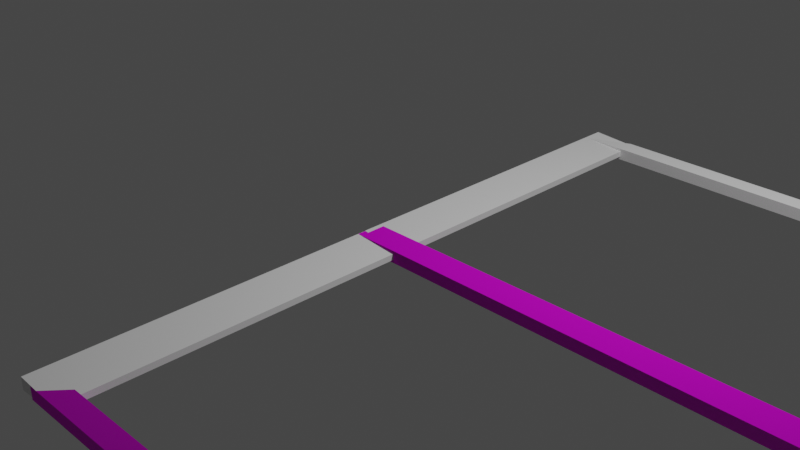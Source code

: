 # Source: fenstersmall.blend  (saved by Blender 3.4.6; exported with 4.5.12 LTS)
import bpy
from mathutils import Matrix  # noqa: F401  (used for matrix-valued properties, if any)

bpy.ops.wm.read_factory_settings(use_empty=True)
scene = bpy.context.scene
scene.name = 'Scene'

# ---- collections
col_collection = bpy.data.collections.new('Collection'); scene.collection.children.link(col_collection)

# ---- images (referenced by path relative to the original .blend; pixels are not part of the script)
import os
ASSET_DIR = os.environ.get("B2B_ASSET_DIR", "")  # directory of the original .blend (textures are referenced by path, not embedded)
HERE = os.path.dirname(os.path.abspath(__file__))  # packed textures are extracted next to this script under _unpacked/

def load_image(name, relpath, width, height, colorspace="sRGB"):
    """Load a texture the original file referenced (path relative to the .blend, or extracted next to this script)."""
    p = next((c for c in (os.path.join(HERE, relpath), os.path.join(ASSET_DIR, relpath)) if relpath and os.path.exists(c)), "")
    if p:
        img = bpy.data.images.load(p, check_existing=True)
        img.name = name
    else:  # same state as the original file: an image datablock whose file is absent (Cycles renders it pink)
        img = bpy.data.images.new(name, width, height)
        img.source = "FILE"
        img.filepath = "//" + (relpath or name)
    img.colorspace_settings.name = colorspace
    return img
img_brown_planks_03_disp_4k_png_001 = load_image('brown_planks_03_disp_4k.png.001', 'textures/brown_planks_03_disp_4k.png', 1024, 1024, 'Non-Color')
img_brown_planks_03_diff_4k_jpg_001 = load_image('brown_planks_03_diff_4k.jpg.001', 'textures/brown_planks_03_diff_4k.jpg', 1024, 1024, 'sRGB')
img_brown_planks_03_rough_4k_jpg_001 = load_image('brown_planks_03_rough_4k.jpg.001', 'textures/brown_planks_03_rough_4k.jpg', 1024, 1024, 'Non-Color')
img_brown_planks_03_nor_gl_4k_exr_001 = load_image('brown_planks_03_nor_gl_4k.exr.001', 'textures/brown_planks_03_nor_gl_4k.exr', 1024, 1024, 'Non-Color')

# ---- materials (node trees are filled in below, after node groups)
mat_material_002 = bpy.data.materials.new('Material.002')
mat_material_002.use_transparent_shadow = False
mat_material_006 = bpy.data.materials.new('Material.006')
mat_material_006.use_transparent_shadow = False
mat_material_001 = bpy.data.materials.new('Material.001')
mat_material_001.use_transparent_shadow = False
mat_material_007 = bpy.data.materials.new('Material.007')
mat_material_007.use_transparent_shadow = False
mat_material_009 = bpy.data.materials.new('Material.009')
mat_material_009.use_transparent_shadow = False

# ---- material node trees
mat_material_002.use_nodes = True; mat_material_002.node_tree.nodes.clear()
_N = mat_material_002.node_tree.nodes; _L = mat_material_002.node_tree.links
n0 = _N.new('ShaderNodeOutputMaterial'); n0.name = 'Material Output'; n0.location = (300, 300)
n1 = _N.new('ShaderNodeBsdfPrincipled'); n1.name = 'Principled BSDF'; n1.location = (10, 300)
n1.distribution = 'GGX'
n1.subsurface_method = 'RANDOM_WALK_SKIN'
n1.inputs[3].default_value = 1.45
n1.inputs[27].default_value = (0.0, 0.0, 0.0, 1.0)
n1.inputs[28].default_value = 1.0
n2 = _N.new('ShaderNodeTexImage'); n2.name = 'Image Texture'; n2.location = (84, -870)
n2.label = 'Displacement'
n2.image = img_brown_planks_03_disp_4k_png_001
n3 = _N.new('ShaderNodeDisplacement'); n3.name = 'Displacement'; n3.location = (110, -400)
n3.inputs[2].default_value = 1.0
n4 = _N.new('ShaderNodeTexImage'); n4.name = 'Image Texture.001'; n4.location = (84, -30)
n4.label = 'Base Color'
n4.image = img_brown_planks_03_diff_4k_jpg_001
n5 = _N.new('ShaderNodeTexImage'); n5.name = 'Image Texture.002'; n5.location = (84, -310)
n5.label = 'Roughness'
n5.image = img_brown_planks_03_rough_4k_jpg_001
n6 = _N.new('ShaderNodeTexImage'); n6.name = 'Image Texture.003'; n6.location = (84, -590)
n6.label = 'Normal'
n6.image = img_brown_planks_03_nor_gl_4k_exr_001
n7 = _N.new('ShaderNodeNormalMap'); n7.name = 'Normal Map'; n7.location = (-240, -60)
n8 = _N.new('ShaderNodeMapping'); n8.name = 'Mapping'; n8.location = (230, -30)
n9 = _N.new('NodeReroute'); n9.name = 'Reroute'; n9.location = (34, -586)
n9.width = 16
n9.socket_idname = 'NodeSocketVector'
n10 = _N.new('ShaderNodeTexCoord'); n10.name = 'Texture Coordinate'; n10.location = (30, -30)
n11 = _N.new('NodeFrame'); n11.name = 'Frame'; n11.location = (-1270, 330)
n11.label = 'Mapping'
n11.width = 400
n12 = _N.new('NodeFrame'); n12.name = 'Frame.001'; n12.location = (-624, 530)
n12.label = 'Textures'
n12.width = 354
n2.parent = n12
n4.parent = n12
n5.parent = n12
n6.parent = n12
n8.parent = n11
n9.parent = n12
n10.parent = n11
_L.new(n1.outputs[0], n0.inputs[0])
_L.new(n2.outputs[0], n3.inputs[0])
_L.new(n3.outputs[0], n0.inputs[2])
_L.new(n4.outputs[0], n1.inputs[0])
_L.new(n5.outputs[0], n1.inputs[2])
_L.new(n6.outputs[0], n7.inputs[1])
_L.new(n7.outputs[0], n1.inputs[5])
_L.new(n9.outputs[0], n4.inputs[0])
_L.new(n9.outputs[0], n5.inputs[0])
_L.new(n9.outputs[0], n6.inputs[0])
_L.new(n9.outputs[0], n2.inputs[0])
_L.new(n8.outputs[0], n9.inputs[0])
_L.new(n10.outputs[2], n8.inputs[0])
n0.is_active_output = True
mat_material_006.use_nodes = True; mat_material_006.node_tree.nodes.clear()
_N = mat_material_006.node_tree.nodes; _L = mat_material_006.node_tree.links
n0 = _N.new('ShaderNodeBsdfPrincipled'); n0.name = 'Principled BSDF'; n0.location = (10, 300)
n0.distribution = 'GGX'
n0.subsurface_method = 'RANDOM_WALK_SKIN'
n0.inputs[3].default_value = 1.45
n0.inputs[27].default_value = (0.0, 0.0, 0.0, 1.0)
n0.inputs[28].default_value = 1.0
n1 = _N.new('ShaderNodeOutputMaterial'); n1.name = 'Material Output'; n1.location = (300, 300)
_L.new(n0.outputs[0], n1.inputs[0])
n1.is_active_output = True
mat_material_001.use_nodes = True; mat_material_001.node_tree.nodes.clear()
_N = mat_material_001.node_tree.nodes; _L = mat_material_001.node_tree.links
n0 = _N.new('ShaderNodeBsdfPrincipled'); n0.name = 'Principled BSDF'; n0.location = (10, 300)
n0.distribution = 'GGX'
n0.subsurface_method = 'RANDOM_WALK_SKIN'
n0.inputs[3].default_value = 1.45
n0.inputs[27].default_value = (0.0, 0.0, 0.0, 1.0)
n0.inputs[28].default_value = 1.0
n1 = _N.new('ShaderNodeOutputMaterial'); n1.name = 'Material Output'; n1.location = (300, 300)
_L.new(n0.outputs[0], n1.inputs[0])
n1.is_active_output = True
mat_material_007.use_nodes = True; mat_material_007.node_tree.nodes.clear()
_N = mat_material_007.node_tree.nodes; _L = mat_material_007.node_tree.links
n0 = _N.new('ShaderNodeBsdfPrincipled'); n0.name = 'Principled BSDF'; n0.location = (10, 300)
n0.distribution = 'GGX'
n0.subsurface_method = 'RANDOM_WALK_SKIN'
n0.inputs[3].default_value = 1.45
n0.inputs[27].default_value = (0.0, 0.0, 0.0, 1.0)
n0.inputs[28].default_value = 1.0
n1 = _N.new('ShaderNodeOutputMaterial'); n1.name = 'Material Output'; n1.location = (300, 300)
_L.new(n0.outputs[0], n1.inputs[0])
n1.is_active_output = True
mat_material_009.use_nodes = True; mat_material_009.node_tree.nodes.clear()
_N = mat_material_009.node_tree.nodes; _L = mat_material_009.node_tree.links
n0 = _N.new('ShaderNodeBsdfPrincipled'); n0.name = 'Principled BSDF'; n0.location = (10, 300)
n0.distribution = 'GGX'
n0.subsurface_method = 'RANDOM_WALK_SKIN'
n0.inputs[3].default_value = 1.45
n0.inputs[27].default_value = (0.0, 0.0, 0.0, 1.0)
n0.inputs[28].default_value = 1.0
n1 = _N.new('ShaderNodeOutputMaterial'); n1.name = 'Material Output'; n1.location = (300, 300)
_L.new(n0.outputs[0], n1.inputs[0])
n1.is_active_output = True

# ---- world
world_world = bpy.data.worlds.new('World'); scene.world = world_world
world_world.use_nodes = True; world_world.node_tree.nodes.clear()
_N = world_world.node_tree.nodes; _L = world_world.node_tree.links
n0 = _N.new('ShaderNodeOutputWorld'); n0.name = 'World Output'; n0.location = (300, 300)
n1 = _N.new('ShaderNodeBackground'); n1.name = 'Background'; n1.location = (10, 300)
n1.inputs[0].default_value = (0.05088, 0.05088, 0.05088, 1.0)
_L.new(n1.outputs[0], n0.inputs[0])
n0.is_active_output = True
world_world.color = (0.05088, 0.05088, 0.05088)
world_world.use_sun_shadow = False
world_world.sun_shadow_jitter_overblur = 0.0

# ---- cameras
cam_camera = bpy.data.cameras.new('Camera')
cam_camera.clip_end = 100.0
cam_camera.ortho_scale = 7.314

# ---- lights
light_light = bpy.data.lights.new('Light', 'POINT')
light_light.transmission_factor = 0.0
light_light.energy = 1000.0
light_light.shadow_soft_size = 0.1
light_light.shadow_maximum_resolution = 0.006
light_light.use_absolute_resolution = True

# ---- meshes
me_cube_008 = bpy.data.meshes.new('Cube.008')
me_cube_008.from_pydata([(-2.332, -0.1559, -0.07454), (-2.3, -0.1565, 0.07454), (-2.755, 0.1615, -0.09004), (-2.755, 0.1615, 0.09004), (2.415, -0.1636, -0.07454), (2.415, -0.1636, 0.07454), (2.625, 0.159, -0.09004), (2.625, 0.159, 0.09004)], [], [(0, 1, 3, 2), (2, 3, 7, 6), (6, 7, 5, 4), (4, 5, 1, 0), (2, 6, 4, 0), (7, 3, 1, 5)])
_uv = me_cube_008.uv_layers.new(name='UVMap')
_uv.uv.foreach_set('vector', [0.375, 0.0, 0.625, 0.0, 0.625, 0.25, 0.375, 0.25, 0.375, 0.25, 0.625, 0.25, 0.625, 0.5, 0.375, 0.5, 0.375, 0.5, 0.625, 0.5, 0.625, 0.75, 0.375, 0.75, 0.375, 0.75, 0.625, 0.75, 0.625, 1.0, 0.375, 1.0, 0.125, 0.5, 0.375, 0.5, 0.375, 0.75, 0.125, 0.75, 0.625, 0.5, 0.875, 0.5, 0.875, 0.75, 0.625, 0.75])
me_cube_008.materials.append(mat_material_002)
me_cube_008.materials.append(mat_material_006)
me_cube_008.materials.append(mat_material_001)
me_cube_008.materials.append(mat_material_007)
me_cube_008.materials.append(mat_material_009)
me_cube_008.update()
me_cube_032 = bpy.data.meshes.new('Cube.032')
me_cube_032.from_pydata([(-2.515, -5.232, -0.06943), (-2.514, -4.775, -0.06943), (-2.515, -5.232, 0.1106), (2.767, -5.186, -0.06943), (2.768, -4.776, -0.06943), (2.767, -5.186, 0.1106), (2.768, -4.776, 0.1106), (-2.514, -4.775, 0.1106)], [], [(1, 4, 3, 0), (0, 2, 7, 1), (3, 5, 2, 0), (4, 6, 5, 3), (6, 7, 2, 5), (1, 7, 6, 4)])
_uv = me_cube_032.uv_layers.new(name='UVMap')
_uv.uv.foreach_set('vector', [0.125, 0.5, 0.375, 0.5, 0.375, 0.75, 0.125, 0.75, 0.375, 0.0, 0.625, 0.0, 0.625, 0.25, 0.375, 0.25, 0.375, 0.75, 0.625, 0.75, 0.625, 1.0, 0.375, 1.0, 0.375, 0.5, 0.625, 0.5, 0.625, 0.75, 0.375, 0.75, 0.625, 0.5, 0.875, 0.5, 0.875, 0.75, 0.625, 0.75, 0.375, 0.25, 0.625, 0.25, 0.625, 0.5, 0.375, 0.5])
me_cube_032.materials.append(mat_material_002)
me_cube_032.materials.append(mat_material_006)
me_cube_032.materials.append(mat_material_001)
me_cube_032.materials.append(mat_material_007)
me_cube_032.materials.append(mat_material_009)
me_cube_032.update()
me_cube_034 = bpy.data.meshes.new('Cube.034')
me_cube_034.from_pydata([(-4.475, -7.592, -0.01356), (-4.475, -7.471, -0.01356), (-4.475, -7.592, 0.05487), (2.754, -7.592, -0.01356), (2.754, -7.471, -0.01356), (2.754, -7.592, 0.05487), (2.754, -7.471, 0.05487), (-4.475, -7.471, 0.05487)], [], [(1, 4, 3, 0), (0, 2, 7, 1), (3, 5, 2, 0), (4, 6, 5, 3), (6, 7, 2, 5), (1, 7, 6, 4)])
_uv = me_cube_034.uv_layers.new(name='UVMap')
_uv.uv.foreach_set('vector', [0.125, 0.5, 0.375, 0.5, 0.375, 0.75, 0.125, 0.75, 0.375, 0.0, 0.625, 0.0, 0.625, 0.25, 0.375, 0.25, 0.375, 0.75, 0.625, 0.75, 0.625, 1.0, 0.375, 1.0, 0.375, 0.5, 0.625, 0.5, 0.625, 0.75, 0.375, 0.75, 0.625, 0.5, 0.875, 0.5, 0.875, 0.75, 0.625, 0.75, 0.375, 0.25, 0.625, 0.25, 0.625, 0.5, 0.375, 0.5])
me_cube_034.materials.append(mat_material_002)
me_cube_034.materials.append(mat_material_006)
me_cube_034.materials.append(mat_material_001)
me_cube_034.materials.append(mat_material_007)
me_cube_034.materials.append(mat_material_009)
me_cube_034.update()
me_cube_040 = bpy.data.meshes.new('Cube.040')
me_cube_040.from_pydata([(-7.273, -0.1579, -0.05388), (-7.696, 0.1595, -0.06938), (-7.241, -0.1585, 0.09519), (-2.526, -0.1656, -0.05388), (-2.316, 0.157, -0.06938), (-2.526, -0.1656, 0.09519), (-2.316, 0.157, 0.1107), (-7.696, 0.1595, 0.1107)], [], [(1, 4, 3, 0), (0, 2, 7, 1), (3, 5, 2, 0), (4, 6, 5, 3), (6, 7, 2, 5), (1, 7, 6, 4)])
_uv = me_cube_040.uv_layers.new(name='UVMap')
_uv.uv.foreach_set('vector', [0.125, 0.5, 0.375, 0.5, 0.375, 0.75, 0.125, 0.75, 0.375, 0.0, 0.625, 0.0, 0.625, 0.25, 0.375, 0.25, 0.375, 0.75, 0.625, 0.75, 0.625, 1.0, 0.375, 1.0, 0.375, 0.5, 0.625, 0.5, 0.625, 0.75, 0.375, 0.75, 0.625, 0.5, 0.875, 0.5, 0.875, 0.75, 0.625, 0.75, 0.375, 0.25, 0.625, 0.25, 0.625, 0.5, 0.375, 0.5])
me_cube_040.materials.append(mat_material_002)
me_cube_040.materials.append(mat_material_006)
me_cube_040.materials.append(mat_material_001)
me_cube_040.materials.append(mat_material_007)
me_cube_040.materials.append(mat_material_009)
me_cube_040.update()
me_cube_041 = bpy.data.meshes.new('Cube.041')
me_cube_041.from_pydata([(-7.7, 0.16, -0.06938), (-7.198, 0.16, -0.02596), (-7.7, 0.16, 0.1107), (-7.7, -5.09, -0.06938), (-7.198, -5.09, -0.02309), (-7.7, -5.09, 0.1107), (-7.198, -5.09, 0.0644), (-7.198, 0.16, 0.06726)], [], [(1, 4, 3, 0), (0, 2, 7, 1), (3, 5, 2, 0), (4, 6, 5, 3), (6, 7, 2, 5), (1, 7, 6, 4)])
me_cube_041.polygons.foreach_set('material_index', [1, 1, 1, 1, 1, 1])
_uv = me_cube_041.uv_layers.new(name='UVMap')
_uv.uv.foreach_set('vector', [0.125, 0.5, 0.375, 0.5, 0.375, 0.75, 0.125, 0.75, 0.375, 0.0, 0.625, 0.0, 0.625, 0.25, 0.375, 0.25, 0.375, 0.75, 0.625, 0.75, 0.625, 1.0, 0.375, 1.0, 0.375, 0.5, 0.625, 0.5, 0.625, 0.75, 0.375, 0.75, 0.625, 0.5, 0.875, 0.5, 0.875, 0.75, 0.625, 0.75, 0.375, 0.25, 0.625, 0.25, 0.625, 0.5, 0.375, 0.5])
me_cube_041.materials.append(mat_material_002)
me_cube_041.materials.append(mat_material_006)
me_cube_041.materials.append(mat_material_001)
me_cube_041.materials.append(mat_material_007)
me_cube_041.materials.append(mat_material_009)
me_cube_041.update()
me_cube_042 = bpy.data.meshes.new('Cube.042')
me_cube_042.from_pydata([(-7.7, 0.16, -0.06938), (-7.198, 0.16, -0.02596), (-7.7, 0.16, 0.1107), (-7.7, -5.09, -0.06938), (-7.198, -5.09, -0.02309), (-7.7, -5.09, 0.1107), (-7.198, -5.09, 0.0644), (-7.198, 0.16, 0.06726)], [], [(1, 4, 3, 0), (0, 2, 7, 1), (3, 5, 2, 0), (4, 6, 5, 3), (6, 7, 2, 5), (1, 7, 6, 4)])
me_cube_042.polygons.foreach_set('material_index', [2, 2, 2, 2, 2, 2])
_uv = me_cube_042.uv_layers.new(name='UVMap')
_uv.uv.foreach_set('vector', [0.125, 0.5, 0.375, 0.5, 0.375, 0.75, 0.125, 0.75, 0.375, 0.0, 0.625, 0.0, 0.625, 0.25, 0.375, 0.25, 0.375, 0.75, 0.625, 0.75, 0.625, 1.0, 0.375, 1.0, 0.375, 0.5, 0.625, 0.5, 0.625, 0.75, 0.375, 0.75, 0.625, 0.5, 0.875, 0.5, 0.875, 0.75, 0.625, 0.75, 0.375, 0.25, 0.625, 0.25, 0.625, 0.5, 0.375, 0.5])
me_cube_042.materials.append(mat_material_002)
me_cube_042.materials.append(mat_material_006)
me_cube_042.materials.append(mat_material_001)
me_cube_042.materials.append(mat_material_007)
me_cube_042.materials.append(mat_material_009)
me_cube_042.update()
me_cube_043 = bpy.data.meshes.new('Cube.043')
me_cube_043.from_pydata([(-7.706, -4.9, -0.0653), (-7.203, -4.9, -0.02187), (-7.706, -4.9, 0.1148), (-7.706, -10.15, -0.0653), (-7.203, -10.15, -0.01901), (-7.706, -10.15, 0.1148), (-7.203, -10.15, 0.06848), (-7.203, -4.9, 0.07135)], [], [(1, 4, 3, 0), (0, 2, 7, 1), (3, 5, 2, 0), (4, 6, 5, 3), (6, 7, 2, 5), (1, 7, 6, 4)])
me_cube_043.polygons.foreach_set('material_index', [1, 1, 1, 1, 1, 1])
_uv = me_cube_043.uv_layers.new(name='UVMap')
_uv.uv.foreach_set('vector', [0.125, 0.5, 0.375, 0.5, 0.375, 0.75, 0.125, 0.75, 0.375, 0.0, 0.625, 0.0, 0.625, 0.25, 0.375, 0.25, 0.375, 0.75, 0.625, 0.75, 0.625, 1.0, 0.375, 1.0, 0.375, 0.5, 0.625, 0.5, 0.625, 0.75, 0.375, 0.75, 0.625, 0.5, 0.875, 0.5, 0.875, 0.75, 0.625, 0.75, 0.375, 0.25, 0.625, 0.25, 0.625, 0.5, 0.375, 0.5])
me_cube_043.materials.append(mat_material_002)
me_cube_043.materials.append(mat_material_006)
me_cube_043.materials.append(mat_material_001)
me_cube_043.materials.append(mat_material_007)
me_cube_043.materials.append(mat_material_009)
me_cube_043.update()
me_cube_044 = bpy.data.meshes.new('Cube.044')
me_cube_044.from_pydata([(2.768, -4.903, -0.0653), (2.266, -4.902, -0.02187), (2.768, -4.903, 0.1148), (2.762, -10.15, -0.0653), (2.26, -10.15, -0.01901), (2.762, -10.15, 0.1148), (2.26, -10.15, 0.06848), (2.266, -4.902, 0.07135)], [], [(1, 4, 3, 0), (0, 2, 7, 1), (3, 5, 2, 0), (4, 6, 5, 3), (6, 7, 2, 5), (1, 7, 6, 4)])
me_cube_044.polygons.foreach_set('material_index', [3, 3, 3, 3, 3, 3])
_uv = me_cube_044.uv_layers.new(name='UVMap')
_uv.uv.foreach_set('vector', [0.125, 0.5, 0.375, 0.5, 0.375, 0.75, 0.125, 0.75, 0.375, 0.0, 0.625, 0.0, 0.625, 0.25, 0.375, 0.25, 0.375, 0.75, 0.625, 0.75, 0.625, 1.0, 0.375, 1.0, 0.375, 0.5, 0.625, 0.5, 0.625, 0.75, 0.375, 0.75, 0.625, 0.5, 0.875, 0.5, 0.875, 0.75, 0.625, 0.75, 0.375, 0.25, 0.625, 0.25, 0.625, 0.5, 0.375, 0.5])
me_cube_044.materials.append(mat_material_002)
me_cube_044.materials.append(mat_material_006)
me_cube_044.materials.append(mat_material_001)
me_cube_044.materials.append(mat_material_007)
me_cube_044.materials.append(mat_material_009)
me_cube_044.update()
me_cube_045 = bpy.data.meshes.new('Cube.045')
me_cube_045.from_pydata([(2.774, 0.1566, -0.06938), (2.272, 0.1577, -0.02596), (2.774, 0.1566, 0.1107), (2.768, -5.094, -0.06938), (2.266, -5.093, -0.02309), (2.768, -5.094, 0.1107), (2.266, -5.093, 0.0644), (2.272, 0.1577, 0.06726)], [], [(1, 4, 3, 0), (0, 2, 7, 1), (3, 5, 2, 0), (4, 6, 5, 3), (6, 7, 2, 5), (1, 7, 6, 4)])
me_cube_045.polygons.foreach_set('material_index', [3, 3, 3, 3, 3, 3])
_uv = me_cube_045.uv_layers.new(name='UVMap')
_uv.uv.foreach_set('vector', [0.125, 0.5, 0.375, 0.5, 0.375, 0.75, 0.125, 0.75, 0.375, 0.0, 0.625, 0.0, 0.625, 0.25, 0.375, 0.25, 0.375, 0.75, 0.625, 0.75, 0.625, 1.0, 0.375, 1.0, 0.375, 0.5, 0.625, 0.5, 0.625, 0.75, 0.375, 0.75, 0.625, 0.5, 0.875, 0.5, 0.875, 0.75, 0.625, 0.75, 0.375, 0.25, 0.625, 0.25, 0.625, 0.5, 0.375, 0.5])
me_cube_045.materials.append(mat_material_002)
me_cube_045.materials.append(mat_material_006)
me_cube_045.materials.append(mat_material_001)
me_cube_045.materials.append(mat_material_007)
me_cube_045.materials.append(mat_material_009)
me_cube_045.update()
me_cube_046 = bpy.data.meshes.new('Cube.046')
me_cube_046.from_pydata([(-2.524, -9.836, -0.05388), (-2.101, -10.15, -0.06938), (-2.556, -9.836, 0.09519), (-7.271, -9.829, -0.05388), (-7.481, -10.15, -0.06938), (-7.271, -9.829, 0.09519), (-7.481, -10.15, 0.1107), (-2.101, -10.15, 0.1107)], [], [(1, 4, 3, 0), (0, 2, 7, 1), (3, 5, 2, 0), (4, 6, 5, 3), (6, 7, 2, 5), (1, 7, 6, 4)])
me_cube_046.polygons.foreach_set('material_index', [3, 3, 3, 3, 3, 3])
_uv = me_cube_046.uv_layers.new(name='UVMap')
_uv.uv.foreach_set('vector', [0.125, 0.5, 0.375, 0.5, 0.375, 0.75, 0.125, 0.75, 0.375, 0.0, 0.625, 0.0, 0.625, 0.25, 0.375, 0.25, 0.375, 0.75, 0.625, 0.75, 0.625, 1.0, 0.375, 1.0, 0.375, 0.5, 0.625, 0.5, 0.625, 0.75, 0.375, 0.75, 0.625, 0.5, 0.875, 0.5, 0.875, 0.75, 0.625, 0.75, 0.375, 0.25, 0.625, 0.25, 0.625, 0.5, 0.375, 0.5])
me_cube_046.materials.append(mat_material_002)
me_cube_046.materials.append(mat_material_006)
me_cube_046.materials.append(mat_material_001)
me_cube_046.materials.append(mat_material_007)
me_cube_046.materials.append(mat_material_009)
me_cube_046.update()
me_cube_047 = bpy.data.meshes.new('Cube.047')
me_cube_047.from_pydata([(2.32, -10.14, -0.05388), (2.743, -9.827, -0.06938), (2.288, -10.15, 0.09519), (-2.427, -10.15, -0.05388), (-2.637, -9.83, -0.06938), (-2.427, -10.15, 0.09519), (-2.637, -9.83, 0.1107), (2.743, -9.827, 0.1107)], [], [(1, 4, 3, 0), (0, 2, 7, 1), (3, 5, 2, 0), (4, 6, 5, 3), (6, 7, 2, 5), (1, 7, 6, 4)])
me_cube_047.polygons.foreach_set('material_index', [3, 3, 3, 3, 3, 3])
_uv = me_cube_047.uv_layers.new(name='UVMap')
_uv.uv.foreach_set('vector', [0.125, 0.5, 0.375, 0.5, 0.375, 0.75, 0.125, 0.75, 0.375, 0.0, 0.625, 0.0, 0.625, 0.25, 0.375, 0.25, 0.375, 0.75, 0.625, 0.75, 0.625, 1.0, 0.375, 1.0, 0.375, 0.5, 0.625, 0.5, 0.625, 0.75, 0.375, 0.75, 0.625, 0.5, 0.875, 0.5, 0.875, 0.75, 0.625, 0.75, 0.375, 0.25, 0.625, 0.25, 0.625, 0.5, 0.375, 0.5])
me_cube_047.materials.append(mat_material_002)
me_cube_047.materials.append(mat_material_006)
me_cube_047.materials.append(mat_material_001)
me_cube_047.materials.append(mat_material_007)
me_cube_047.materials.append(mat_material_009)
me_cube_047.update()
me_cube_048 = bpy.data.meshes.new('Cube.048')
me_cube_048.from_pydata([(-7.589, -5.257, -0.06943), (-7.588, -4.8, -0.06943), (-7.589, -5.257, 0.1106), (-2.307, -5.211, -0.06943), (-2.306, -4.801, -0.06943), (-2.307, -5.211, 0.1106), (-2.306, -4.801, 0.1106), (-7.588, -4.8, 0.1106)], [], [(1, 4, 3, 0), (0, 2, 7, 1), (3, 5, 2, 0), (4, 6, 5, 3), (6, 7, 2, 5), (1, 7, 6, 4)])
me_cube_048.polygons.foreach_set('material_index', [4, 4, 4, 4, 4, 4])
_uv = me_cube_048.uv_layers.new(name='UVMap')
_uv.uv.foreach_set('vector', [0.125, 0.5, 0.375, 0.5, 0.375, 0.75, 0.125, 0.75, 0.375, 0.0, 0.625, 0.0, 0.625, 0.25, 0.375, 0.25, 0.375, 0.75, 0.625, 0.75, 0.625, 1.0, 0.375, 1.0, 0.375, 0.5, 0.625, 0.5, 0.625, 0.75, 0.375, 0.75, 0.625, 0.5, 0.875, 0.5, 0.875, 0.75, 0.625, 0.75, 0.375, 0.25, 0.625, 0.25, 0.625, 0.5, 0.375, 0.5])
me_cube_048.materials.append(mat_material_002)
me_cube_048.materials.append(mat_material_006)
me_cube_048.materials.append(mat_material_001)
me_cube_048.materials.append(mat_material_007)
me_cube_048.materials.append(mat_material_009)
me_cube_048.update()

# ---- objects
ob_light = bpy.data.objects.new('Light', light_light)
ob_camera = bpy.data.objects.new('Camera', cam_camera)
ob_cube_022 = bpy.data.objects.new('Cube.022', me_cube_008)
ob_cube_003 = bpy.data.objects.new('Cube.003', me_cube_032)
ob_cube_005 = bpy.data.objects.new('Cube.005', me_cube_034)
ob_cube_012 = bpy.data.objects.new('Cube.012', me_cube_040)
ob_cube_013 = bpy.data.objects.new('Cube.013', me_cube_041)
ob_cube_014 = bpy.data.objects.new('Cube.014', me_cube_042)
ob_cube_015 = bpy.data.objects.new('Cube.015', me_cube_043)
ob_cube_016 = bpy.data.objects.new('Cube.016', me_cube_044)
ob_cube_017 = bpy.data.objects.new('Cube.017', me_cube_045)
ob_cube_018 = bpy.data.objects.new('Cube.018', me_cube_046)
ob_cube_020 = bpy.data.objects.new('Cube.020', me_cube_047)
ob_cube_021 = bpy.data.objects.new('Cube.021', me_cube_048)

# ---- transforms, parenting, visibility, modifiers, constraints
ob_light.location = (4.076, 1.005, 5.904)
ob_light.rotation_euler = (0.6503, 0.05522, 1.866)
ob_light.lock_rotations_4d = False
ob_light.empty_display_type = 'ARROWS'
ob_light.color = (0.0, 0.0, 0.0, 0.0)
ob_light.lineart.crease_threshold = 0.0
ob_camera.location = (7.359, -6.926, 4.958)
ob_camera.rotation_euler = (1.109, 0.0, 0.8149)
ob_camera.lock_rotations_4d = False
ob_camera.empty_display_type = 'ARROWS'
ob_camera.color = (0.0, 0.0, 0.0, 0.0)
ob_camera.display_type = 'WIRE'
ob_camera.lineart.crease_threshold = 0.0
ob_cube_022.location = (2.921, -4.037, 0.07556)
ob_cube_022.rotation_euler = (0.0, -0.0, 3.155)
ob_cube_022.scale = (0.9672, 0.7009, 0.7009)
ob_cube_003.location = (2.921, -4.037, 0.07556)
ob_cube_003.rotation_euler = (0.0, -0.0, 3.155)
ob_cube_003.scale = (0.9672, 0.7009, 0.7009)
ob_cube_005.location = (-0.01812, 0.291, 0.07556)
ob_cube_005.rotation_euler = (0.0, -0.0, 1.571)
ob_cube_005.scale = (0.9672, 0.7009, 0.7009)
ob_cube_012.location = (2.921, -4.046, 0.07556)
ob_cube_012.rotation_euler = (0.0, -0.0, 3.155)
ob_cube_012.scale = (0.9672, 0.7009, 0.7009)
ob_cube_013.location = (2.921, -4.037, 0.07556)
ob_cube_013.rotation_euler = (0.0, -0.0, 3.155)
ob_cube_013.scale = (0.9672, 0.7009, 0.7009)
ob_cube_014.location = (2.921, -4.037, 0.07556)
ob_cube_014.rotation_euler = (0.0, -0.0, 3.155)
ob_cube_014.scale = (0.9672, 0.7009, 0.7009)
ob_cube_015.location = (2.921, -4.037, 0.07556)
ob_cube_015.rotation_euler = (0.0, -0.0, 3.155)
ob_cube_015.scale = (0.9672, 0.7009, 0.7009)
ob_cube_016.location = (2.921, -4.037, 0.07556)
ob_cube_016.rotation_euler = (0.0, -0.0, 3.155)
ob_cube_016.scale = (0.9672, 0.7009, 0.7009)
ob_cube_017.location = (2.921, -4.037, 0.07556)
ob_cube_017.rotation_euler = (0.0, -0.0, 3.155)
ob_cube_017.scale = (0.9672, 0.7009, 0.7009)
ob_cube_018.location = (2.921, -4.037, 0.07556)
ob_cube_018.rotation_euler = (0.0, -0.0, 3.155)
ob_cube_018.scale = (0.9672, 0.7009, 0.7009)
ob_cube_020.location = (2.921, -4.037, 0.07556)
ob_cube_020.rotation_euler = (0.0, -0.0, 3.155)
ob_cube_020.scale = (0.9672, 0.7009, 0.7009)
ob_cube_021.location = (2.921, -4.037, 0.07556)
ob_cube_021.rotation_euler = (0.0, -0.0, 3.155)
ob_cube_021.scale = (0.9672, 0.7009, 0.7009)

# ---- collection membership
col_collection.objects.link(ob_light)
col_collection.objects.link(ob_camera)
col_collection.objects.link(ob_cube_022)
col_collection.objects.link(ob_cube_003)
col_collection.objects.link(ob_cube_005)
col_collection.objects.link(ob_cube_012)
col_collection.objects.link(ob_cube_013)
col_collection.objects.link(ob_cube_014)
col_collection.objects.link(ob_cube_015)
col_collection.objects.link(ob_cube_016)
col_collection.objects.link(ob_cube_017)
col_collection.objects.link(ob_cube_018)
col_collection.objects.link(ob_cube_020)
col_collection.objects.link(ob_cube_021)

# ---- scene / render settings (as saved in the file)
scene.camera = ob_camera
scene.frame_start = 1; scene.frame_end = 250; scene.frame_set(1)
scene.render.engine = 'BLENDER_EEVEE_NEXT'
scene.cycles.sampling_pattern = 'TABULATED_SOBOL'
scene.cycles.use_light_tree = False
scene.view_settings.view_transform = 'Filmic'
bpy.context.view_layer.update()
